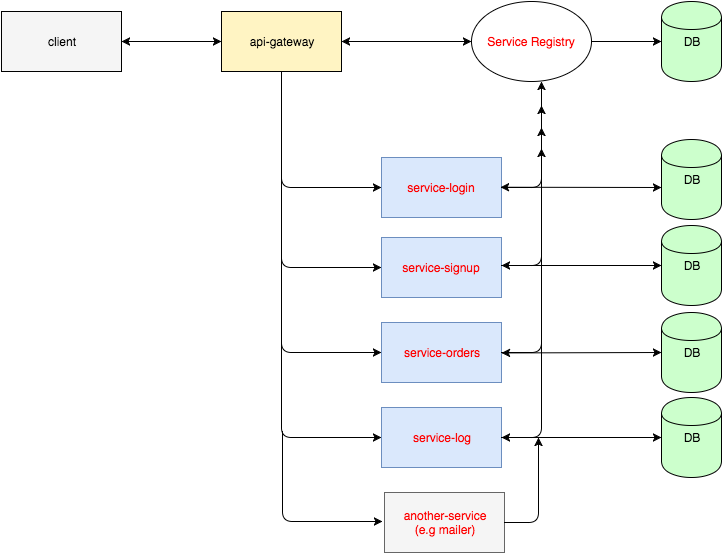

The diagram above was exported from draw.io. Its source (the exported page's mxGraphModel, read from the mxfile embedded in the PNG):
<mxGraphModel dx="954" dy="522" grid="1" gridSize="10" guides="1" tooltips="1" connect="1" arrows="1" fold="1" page="1" pageScale="1" pageWidth="826" pageHeight="1169" background="#ffffff" math="0" shadow="0">
  <root>
    <mxCell id="0" />
    <mxCell id="1" parent="0" />
    <mxCell id="2" value="client" style="whiteSpace=wrap;html=1;plain-gray;gradientColor=none;strokeColor=#000000;" parent="1" vertex="1">
      <mxGeometry x="30" y="164" width="120" height="60" as="geometry" />
    </mxCell>
    <mxCell id="3" value="api-gateway" style="whiteSpace=wrap;html=1;plain-yellow;gradientColor=none;strokeColor=#000000;fillColor=#FFF4C3;" parent="1" vertex="1">
      <mxGeometry x="250" y="164" width="120" height="60" as="geometry" />
    </mxCell>
    <mxCell id="4" value="Service Registry" style="ellipse;whiteSpace=wrap;html=1;strokeColor=#000000;fillColor=#ffffff;fontColor=#FF0000;" parent="1" vertex="1">
      <mxGeometry x="500" y="154" width="120" height="80" as="geometry" />
    </mxCell>
    <mxCell id="5" value="&lt;font color=&quot;#000000&quot;&gt;DB&lt;/font&gt;" style="shape=cylinder;whiteSpace=wrap;html=1;strokeColor=#000000;fillColor=#CCFFCC;gradientColor=none;fontColor=#FF0000;" parent="1" vertex="1">
      <mxGeometry x="690" y="154" width="60" height="80" as="geometry" />
    </mxCell>
    <mxCell id="6" value="service-login" style="whiteSpace=wrap;html=1;plain-blue;gradientColor=none;fontColor=#FF0000;" parent="1" vertex="1">
      <mxGeometry x="410" y="310" width="120" height="60" as="geometry" />
    </mxCell>
    <mxCell id="7" value="service-signup" style="whiteSpace=wrap;html=1;plain-blue;gradientColor=none;fontColor=#FF0000;" parent="1" vertex="1">
      <mxGeometry x="410" y="390" width="120" height="60" as="geometry" />
    </mxCell>
    <mxCell id="8" value="service-orders" style="whiteSpace=wrap;html=1;plain-blue;gradientColor=none;fontColor=#FF0000;" parent="1" vertex="1">
      <mxGeometry x="410" y="475" width="120" height="60" as="geometry" />
    </mxCell>
    <mxCell id="11" value="service-log" style="whiteSpace=wrap;html=1;plain-blue;gradientColor=none;fontColor=#FF0000;" parent="1" vertex="1">
      <mxGeometry x="410" y="560" width="120" height="60" as="geometry" />
    </mxCell>
    <mxCell id="12" value="&lt;font color=&quot;#000000&quot;&gt;DB&lt;/font&gt;" style="shape=cylinder;whiteSpace=wrap;html=1;strokeColor=#000000;fillColor=#CCFFCC;gradientColor=none;fontColor=#FF0000;" parent="1" vertex="1">
      <mxGeometry x="690" y="550" width="60" height="80" as="geometry" />
    </mxCell>
    <mxCell id="19" value="" style="endArrow=classic;html=1;fontColor=#FF0000;exitX=1;exitY=0.5;entryX=0;entryY=0.5;" parent="1" source="4" target="5" edge="1">
      <mxGeometry width="50" height="50" relative="1" as="geometry">
        <mxPoint x="700" y="320" as="sourcePoint" />
        <mxPoint x="750" y="270" as="targetPoint" />
      </mxGeometry>
    </mxCell>
    <mxCell id="20" value="" style="edgeStyle=segmentEdgeStyle;endArrow=classic;html=1;fontColor=#FF0000;exitX=1;exitY=0.5;" parent="1" source="6" edge="1">
      <mxGeometry width="50" height="50" relative="1" as="geometry">
        <mxPoint x="600" y="380" as="sourcePoint" />
        <mxPoint x="570" y="234" as="targetPoint" />
        <Array as="points">
          <mxPoint x="570" y="340" />
          <mxPoint x="570" y="234" />
        </Array>
      </mxGeometry>
    </mxCell>
    <mxCell id="21" value="" style="edgeStyle=segmentEdgeStyle;endArrow=classic;html=1;fontColor=#FF0000;exitX=1;exitY=0.5;" parent="1" edge="1">
      <mxGeometry width="50" height="50" relative="1" as="geometry">
        <mxPoint x="530" y="418" as="sourcePoint" />
        <mxPoint x="570" y="258" as="targetPoint" />
        <Array as="points">
          <mxPoint x="570" y="418" />
        </Array>
      </mxGeometry>
    </mxCell>
    <mxCell id="22" value="" style="edgeStyle=segmentEdgeStyle;endArrow=classic;html=1;fontColor=#FF0000;exitX=1;exitY=0.5;" parent="1" source="8" edge="1">
      <mxGeometry width="50" height="50" relative="1" as="geometry">
        <mxPoint x="630" y="500" as="sourcePoint" />
        <mxPoint x="570" y="280" as="targetPoint" />
        <Array as="points">
          <mxPoint x="570" y="505" />
          <mxPoint x="570" y="450" />
        </Array>
      </mxGeometry>
    </mxCell>
    <mxCell id="23" value="" style="edgeStyle=segmentEdgeStyle;endArrow=classic;html=1;fontColor=#FF0000;exitX=1;exitY=0.5;" parent="1" source="11" edge="1">
      <mxGeometry width="50" height="50" relative="1" as="geometry">
        <mxPoint x="540" y="591" as="sourcePoint" />
        <mxPoint x="570" y="301" as="targetPoint" />
        <Array as="points">
          <mxPoint x="570" y="590" />
        </Array>
      </mxGeometry>
    </mxCell>
    <mxCell id="30" value="" style="edgeStyle=segmentEdgeStyle;endArrow=classic;html=1;fontColor=#FF0000;entryX=0;entryY=0.5;exitX=0.5;exitY=1;" parent="1" source="3" target="6" edge="1">
      <mxGeometry width="50" height="50" relative="1" as="geometry">
        <mxPoint x="260" y="450" as="sourcePoint" />
        <mxPoint x="310" y="400" as="targetPoint" />
        <Array as="points">
          <mxPoint x="310" y="340" />
        </Array>
      </mxGeometry>
    </mxCell>
    <mxCell id="31" value="" style="edgeStyle=segmentEdgeStyle;endArrow=classic;html=1;fontColor=#FF0000;entryX=0;entryY=0.5;exitX=0.5;exitY=1;" parent="1" source="3" target="7" edge="1">
      <mxGeometry width="50" height="50" relative="1" as="geometry">
        <mxPoint x="250" y="480" as="sourcePoint" />
        <mxPoint x="300" y="430" as="targetPoint" />
        <Array as="points">
          <mxPoint x="310" y="420" />
        </Array>
      </mxGeometry>
    </mxCell>
    <mxCell id="32" value="" style="edgeStyle=segmentEdgeStyle;endArrow=classic;html=1;fontColor=#FF0000;entryX=0;entryY=0.5;exitX=0.5;exitY=1;" parent="1" source="3" target="8" edge="1">
      <mxGeometry width="50" height="50" relative="1" as="geometry">
        <mxPoint x="260" y="400" as="sourcePoint" />
        <mxPoint x="220" y="520" as="targetPoint" />
        <Array as="points">
          <mxPoint x="310" y="505" />
        </Array>
      </mxGeometry>
    </mxCell>
    <mxCell id="33" value="" style="edgeStyle=segmentEdgeStyle;endArrow=classic;html=1;fontColor=#FF0000;entryX=0;entryY=0.5;exitX=0.5;exitY=1;" parent="1" source="3" target="11" edge="1">
      <mxGeometry width="50" height="50" relative="1" as="geometry">
        <mxPoint x="100" y="470" as="sourcePoint" />
        <mxPoint x="150" y="420" as="targetPoint" />
        <Array as="points">
          <mxPoint x="310" y="590" />
        </Array>
      </mxGeometry>
    </mxCell>
    <mxCell id="39" value="" style="endArrow=classic;startArrow=classic;html=1;fontColor=#FF0000;exitX=1;exitY=0.5;entryX=0;entryY=0.5;" parent="1" source="2" target="3" edge="1">
      <mxGeometry width="50" height="50" relative="1" as="geometry">
        <mxPoint x="180" y="290" as="sourcePoint" />
        <mxPoint x="230" y="240" as="targetPoint" />
      </mxGeometry>
    </mxCell>
    <mxCell id="40" value="" style="endArrow=classic;startArrow=classic;html=1;fontColor=#FF0000;exitX=1;exitY=0.5;entryX=0;entryY=0.5;" parent="1" source="3" target="4" edge="1">
      <mxGeometry width="50" height="50" relative="1" as="geometry">
        <mxPoint x="420" y="280" as="sourcePoint" />
        <mxPoint x="470" y="230" as="targetPoint" />
      </mxGeometry>
    </mxCell>
    <mxCell id="41" value="another-service&lt;br&gt;(e.g mailer)" style="whiteSpace=wrap;html=1;fontColor=#FF0000;plain-gray;gradientColor=none;" vertex="1" parent="1">
      <mxGeometry x="413" y="645" width="120" height="60" as="geometry" />
    </mxCell>
    <mxCell id="44" value="" style="edgeStyle=segmentEdgeStyle;endArrow=classic;html=1;fontColor=#FF0000;" edge="1" parent="1">
      <mxGeometry width="50" height="50" relative="1" as="geometry">
        <mxPoint x="311" y="584" as="sourcePoint" />
        <mxPoint x="411" y="674" as="targetPoint" />
        <Array as="points">
          <mxPoint x="311" y="674" />
          <mxPoint x="401" y="674" />
        </Array>
      </mxGeometry>
    </mxCell>
    <mxCell id="46" value="&lt;font color=&quot;#000000&quot;&gt;DB&lt;/font&gt;" style="shape=cylinder;whiteSpace=wrap;html=1;strokeColor=#000000;fillColor=#CCFFCC;gradientColor=none;fontColor=#FF0000;" vertex="1" parent="1">
      <mxGeometry x="690" y="292" width="60" height="80" as="geometry" />
    </mxCell>
    <mxCell id="47" value="&lt;font color=&quot;#000000&quot;&gt;DB&lt;/font&gt;" style="shape=cylinder;whiteSpace=wrap;html=1;strokeColor=#000000;fillColor=#CCFFCC;gradientColor=none;fontColor=#FF0000;" vertex="1" parent="1">
      <mxGeometry x="690" y="465" width="60" height="80" as="geometry" />
    </mxCell>
    <mxCell id="48" value="&lt;font color=&quot;#000000&quot;&gt;DB&lt;/font&gt;" style="shape=cylinder;whiteSpace=wrap;html=1;strokeColor=#000000;fillColor=#CCFFCC;gradientColor=none;fontColor=#FF0000;" vertex="1" parent="1">
      <mxGeometry x="690" y="378" width="60" height="80" as="geometry" />
    </mxCell>
    <mxCell id="49" value="" style="endArrow=classic;startArrow=classic;html=1;fontColor=#FF0000;" edge="1" parent="1">
      <mxGeometry width="50" height="50" relative="1" as="geometry">
        <mxPoint x="529" y="339.7356828193832" as="sourcePoint" />
        <mxPoint x="690" y="340" as="targetPoint" />
      </mxGeometry>
    </mxCell>
    <mxCell id="50" value="" style="endArrow=classic;startArrow=classic;html=1;fontColor=#FF0000;exitX=1;exitY=0.5;entryX=0;entryY=0.5;" edge="1" parent="1" target="48">
      <mxGeometry x="574" y="415" width="50" height="50" as="geometry">
        <mxPoint x="530" y="418" as="sourcePoint" />
        <mxPoint x="684" y="415" as="targetPoint" />
      </mxGeometry>
    </mxCell>
    <mxCell id="51" value="" style="endArrow=classic;startArrow=classic;html=1;fontColor=#FF0000;entryX=0;entryY=0.5;" edge="1" parent="1" target="47">
      <mxGeometry x="575" y="504" width="50" height="50" as="geometry">
        <mxPoint x="530" y="505.4418604651162" as="sourcePoint" />
        <mxPoint x="685" y="504" as="targetPoint" />
      </mxGeometry>
    </mxCell>
    <mxCell id="52" value="" style="endArrow=classic;startArrow=classic;html=1;fontColor=#FF0000;exitX=1;exitY=0.5;" edge="1" parent="1" source="11" target="12">
      <mxGeometry x="576" y="590" width="50" height="50" as="geometry">
        <mxPoint x="576" y="590" as="sourcePoint" />
        <mxPoint x="686" y="590" as="targetPoint" />
      </mxGeometry>
    </mxCell>
    <mxCell id="55" value="" style="edgeStyle=segmentEdgeStyle;endArrow=classic;html=1;fontColor=#FF0000;exitX=1;exitY=0.5;" edge="1" parent="1" source="41">
      <mxGeometry width="50" height="50" relative="1" as="geometry">
        <mxPoint x="538" y="675" as="sourcePoint" />
        <mxPoint x="567" y="590" as="targetPoint" />
        <Array as="points">
          <mxPoint x="567" y="675" />
        </Array>
      </mxGeometry>
    </mxCell>
  </root>
</mxGraphModel>